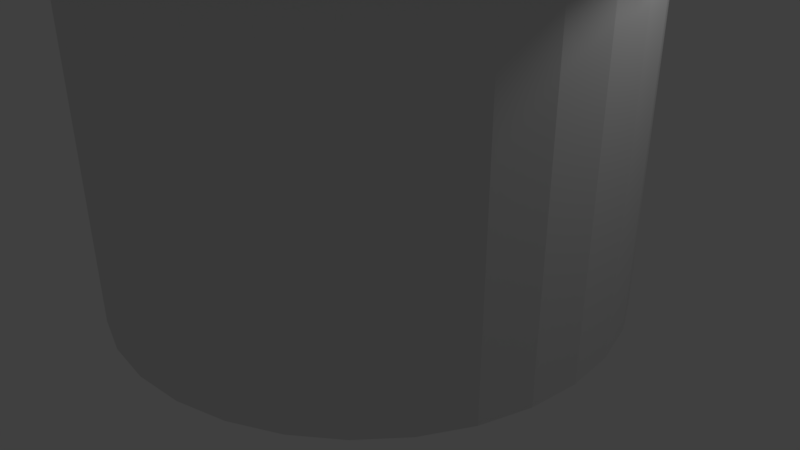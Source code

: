# Source: poubelle.blend  (saved by Blender 2.79.0; exported with 4.5.12 LTS)
import bpy
from mathutils import Matrix  # noqa: F401  (used for matrix-valued properties, if any)

bpy.ops.wm.read_factory_settings(use_empty=True)
scene = bpy.context.scene
scene.name = 'Scene'

# ---- collections
col_collection_1 = bpy.data.collections.new('Collection 1'); scene.collection.children.link(col_collection_1)

# ---- world
world_world = bpy.data.worlds.new('World'); scene.world = world_world
world_world.color = (0.05088, 0.05088, 0.05088)
world_world.use_sun_shadow = False
world_world.sun_shadow_jitter_overblur = 0.0
world_world.cycles.sampling_method = 'MANUAL'

# ---- cameras
cam_camera = bpy.data.cameras.new('Camera')
cam_camera.clip_end = 100.0
cam_camera.lens = 35.0
cam_camera.sensor_width = 32.0
cam_camera.sensor_height = 18.0
cam_camera.ortho_scale = 7.314
cam_camera.dof.focus_distance = 0.0
cam_camera.dof.aperture_fstop = 128.0

# ---- lights
light_lamp = bpy.data.lights.new('Lamp', 'POINT')
light_lamp.transmission_factor = 0.0
light_lamp.cutoff_distance = 30.0
light_lamp.energy = 100.0
light_lamp.shadow_buffer_clip_start = 1.001
light_lamp.shadow_soft_size = 0.1
light_lamp.shadow_maximum_resolution = 0.006
light_lamp.use_absolute_resolution = True

# ---- meshes
me_cylinder_002 = bpy.data.meshes.new('Cylinder.002')
me_cylinder_002.from_pydata([(0.0, 1.0, -1.0), (0.0, 1.0, 1.0), (0.1951, 0.9808, -1.0), (0.1951, 0.9808, 1.0), (0.3827, 0.9239, -1.0), (0.3827, 0.9239, 1.0), (0.5556, 0.8315, -1.0), (0.5556, 0.8315, 1.0), (0.7071, 0.7071, -1.0), (0.7071, 0.7071, 1.0), (0.8315, 0.5556, -1.0), (0.8315, 0.5556, 1.0), (0.9239, 0.3827, -1.0), (0.9239, 0.3827, 1.0), (0.9808, 0.1951, -1.0), (0.9808, 0.1951, 1.0), (1.0, 7.55e-08, -1.0), (1.0, 7.55e-08, 1.0), (0.9808, -0.1951, -1.0), (0.9808, -0.1951, 1.0), (0.9239, -0.3827, -1.0), (0.9239, -0.3827, 1.0), (0.8315, -0.5556, -1.0), (0.8315, -0.5556, 1.0), (0.7071, -0.7071, -1.0), (0.7071, -0.7071, 1.0), (0.5556, -0.8315, -1.0), (0.5556, -0.8315, 1.0), (0.3827, -0.9239, -1.0), (0.3827, -0.9239, 1.0), (0.1951, -0.9808, -1.0), (0.1951, -0.9808, 1.0), (-3.258e-07, -1.0, -1.0), (-3.258e-07, -1.0, 1.0), (-0.1951, -0.9808, -1.0), (-0.1951, -0.9808, 1.0), (-0.3827, -0.9239, -1.0), (-0.3827, -0.9239, 1.0), (-0.5556, -0.8315, -1.0), (-0.5556, -0.8315, 1.0), (-0.7071, -0.7071, -1.0), (-0.7071, -0.7071, 1.0), (-0.8315, -0.5556, -1.0), (-0.8315, -0.5556, 1.0), (-0.9239, -0.3827, -1.0), (-0.9239, -0.3827, 1.0), (-0.9808, -0.1951, -1.0), (-0.9808, -0.1951, 1.0), (-1.0, 9.656e-07, -1.0), (-1.0, 9.656e-07, 1.0), (-0.9808, 0.1951, -1.0), (-0.9808, 0.1951, 1.0), (-0.9239, 0.3827, -1.0), (-0.9239, 0.3827, 1.0), (-0.8315, 0.5556, -1.0), (-0.8315, 0.5556, 1.0), (-0.7071, 0.7071, -1.0), (-0.7071, 0.7071, 1.0), (-0.5556, 0.8315, -1.0), (-0.5556, 0.8315, 1.0), (-0.3827, 0.9239, -1.0), (-0.3827, 0.9239, 1.0), (-0.1951, 0.9808, -1.0), (-0.1951, 0.9808, 1.0)], [], [(0, 1, 3, 2), (2, 3, 5, 4), (4, 5, 7, 6), (6, 7, 9, 8), (8, 9, 11, 10), (10, 11, 13, 12), (12, 13, 15, 14), (14, 15, 17, 16), (16, 17, 19, 18), (18, 19, 21, 20), (20, 21, 23, 22), (22, 23, 25, 24), (24, 25, 27, 26), (26, 27, 29, 28), (28, 29, 31, 30), (30, 31, 33, 32), (32, 33, 35, 34), (34, 35, 37, 36), (36, 37, 39, 38), (38, 39, 41, 40), (40, 41, 43, 42), (42, 43, 45, 44), (44, 45, 47, 46), (46, 47, 49, 48), (48, 49, 51, 50), (50, 51, 53, 52), (52, 53, 55, 54), (54, 55, 57, 56), (56, 57, 59, 58), (58, 59, 61, 60), (3, 1, 63, 61, 59, 57, 55, 53, 51, 49, 47, 45, 43, 41, 39, 37, 35, 33, 31, 29, 27, 25, 23, 21, 19, 17, 15, 13, 11, 9, 7, 5), (60, 61, 63, 62), (62, 63, 1, 0), (0, 2, 4, 6, 8, 10, 12, 14, 16, 18, 20, 22, 24, 26, 28, 30, 32, 34, 36, 38, 40, 42, 44, 46, 48, 50, 52, 54, 56, 58, 60, 62)])
me_cylinder_002.use_remesh_preserve_volume = False
me_cylinder_002.use_remesh_preserve_attributes = False
me_cylinder_002.use_mirror_vertex_groups = False
me_cylinder_002.update()
me_cylinder_001 = bpy.data.meshes.new('Cylinder.001')
me_cylinder_001.from_pydata([(0.0, 0.8941, -0.5893), (0.1744, 0.8769, -0.5893), (0.3422, 0.826, -0.5893), (0.4967, 0.7434, -0.5893), (0.6322, 0.6322, -0.5893), (0.7434, 0.4967, -0.5893), (0.826, 0.3422, -0.5893), (0.8769, 0.1744, -0.5893), (0.8941, 6.75e-08, -0.5893), (0.8769, -0.1744, -0.5893), (0.826, -0.3422, -0.5893), (0.7434, -0.4967, -0.5893), (0.6322, -0.6322, -0.5893), (0.4967, -0.7434, -0.5893), (0.3422, -0.826, -0.5893), (0.1744, -0.8769, -0.5893), (-2.913e-07, -0.8941, -0.5893), (-0.1744, -0.8769, -0.5893), (-0.3422, -0.826, -0.5893), (-0.4967, -0.7434, -0.5893), (-0.6322, -0.6322, -0.5893), (-0.7434, -0.4967, -0.5893), (-0.826, -0.3422, -0.5893), (-0.8769, -0.1744, -0.5893), (-0.8941, 8.633e-07, -0.5893), (-0.8769, 0.1744, -0.5893), (-0.826, 0.3422, -0.5893), (-0.7434, 0.4967, -0.5893), (-0.6322, 0.6322, -0.5893), (-0.4967, 0.7434, -0.5893), (-0.3422, 0.826, -0.5893), (-0.1744, 0.8769, -0.5893), (0.0, 1.0, -1.0), (0.0, 1.0, 1.0), (0.1951, 0.9808, -1.0), (0.1951, 0.9808, 1.0), (0.3827, 0.9239, -1.0), (0.3827, 0.9239, 1.0), (0.5556, 0.8315, -1.0), (0.5556, 0.8315, 1.0), (0.7071, 0.7071, -1.0), (0.7071, 0.7071, 1.0), (0.8315, 0.5556, -1.0), (0.8315, 0.5556, 1.0), (0.9239, 0.3827, -1.0), (0.9239, 0.3827, 1.0), (0.9808, 0.1951, -1.0), (0.9808, 0.1951, 1.0), (1.0, 7.55e-08, -1.0), (1.0, 7.55e-08, 1.0), (0.9808, -0.1951, -1.0), (0.9808, -0.1951, 1.0), (0.9239, -0.3827, -1.0), (0.9239, -0.3827, 1.0), (0.8315, -0.5556, -1.0), (0.8315, -0.5556, 1.0), (0.7071, -0.7071, -1.0), (0.7071, -0.7071, 1.0), (0.5556, -0.8315, -1.0), (0.5556, -0.8315, 1.0), (0.3827, -0.9239, -1.0), (0.3827, -0.9239, 1.0), (0.1951, -0.9808, -1.0), (0.1951, -0.9808, 1.0), (-3.258e-07, -1.0, -1.0), (-3.258e-07, -1.0, 1.0), (-0.1951, -0.9808, -1.0), (-0.1951, -0.9808, 1.0), (-0.3827, -0.9239, -1.0), (-0.3827, -0.9239, 1.0), (-0.5556, -0.8315, -1.0), (-0.5556, -0.8315, 1.0), (-0.7071, -0.7071, -1.0), (-0.7071, -0.7071, 1.0), (-0.8315, -0.5556, -1.0), (-0.8315, -0.5556, 1.0), (-0.9239, -0.3827, -1.0), (-0.9239, -0.3827, 1.0), (-0.9808, -0.1951, -1.0), (-0.9808, -0.1951, 1.0), (-1.0, 9.656e-07, -1.0), (-1.0, 9.656e-07, 1.0), (-0.9808, 0.1951, -1.0), (-0.9808, 0.1951, 1.0), (-0.9239, 0.3827, -1.0), (-0.9239, 0.3827, 1.0), (-0.8315, 0.5556, -1.0), (-0.8315, 0.5556, 1.0), (-0.7071, 0.7071, -1.0), (-0.7071, 0.7071, 1.0), (-0.5556, 0.8315, -1.0), (-0.5556, 0.8315, 1.0), (-0.3827, 0.9239, -1.0), (-0.3827, 0.9239, 1.0), (-0.1951, 0.9808, -1.0), (-0.1951, 0.9808, 1.0), (0.7434, -0.4967, 1.0), (0.0, 0.8941, 1.0), (-0.1744, 0.8769, 1.0), (-0.3422, 0.826, 1.0), (-0.826, -0.3422, 1.0), (-0.7434, -0.4967, 1.0), (-0.8769, -0.1744, 1.0), (-0.6322, -0.6322, 1.0), (-0.1744, -0.8769, 1.0), (-2.913e-07, -0.8941, 1.0), (-0.3422, -0.826, 1.0), (0.8769, 0.1744, 1.0), (0.4967, 0.7434, 1.0), (0.8941, 6.75e-08, 1.0), (0.826, 0.3422, 1.0), (0.1744, -0.8769, 1.0), (-0.6322, 0.6322, 1.0), (-0.4967, 0.7434, 1.0), (-0.7434, 0.4967, 1.0), (0.8769, -0.1744, 1.0), (0.4967, -0.7434, 1.0), (0.6322, -0.6322, 1.0), (0.826, -0.3422, 1.0), (-0.8941, 8.633e-07, 1.0), (-0.4967, -0.7434, 1.0), (-0.8769, 0.1744, 1.0), (0.6322, 0.6322, 1.0), (0.3422, -0.826, 1.0), (0.7434, 0.4967, 1.0), (-0.826, 0.3422, 1.0), (0.3422, 0.826, 1.0), (0.1744, 0.8769, 1.0)], [], [(0, 1, 127, 97), (1, 2, 126, 127), (2, 3, 108, 126), (3, 4, 122, 108), (4, 5, 124, 122), (5, 6, 110, 124), (6, 7, 107, 110), (7, 8, 109, 107), (8, 9, 115, 109), (9, 10, 118, 115), (10, 11, 96, 118), (11, 12, 117, 96), (12, 13, 116, 117), (13, 14, 123, 116), (14, 15, 111, 123), (15, 16, 105, 111), (16, 17, 104, 105), (17, 18, 106, 104), (18, 19, 120, 106), (19, 20, 103, 120), (20, 21, 101, 103), (21, 22, 100, 101), (22, 23, 102, 100), (23, 24, 119, 102), (24, 25, 121, 119), (25, 26, 125, 121), (26, 27, 114, 125), (27, 28, 112, 114), (28, 29, 113, 112), (29, 30, 99, 113), (30, 31, 98, 99), (31, 0, 97, 98), (0, 31, 30, 29, 28, 27, 26, 25, 24, 23, 22, 21, 20, 19, 18, 17, 16, 15, 14, 13, 12, 11, 10, 9, 8, 7, 6, 5, 4, 3, 2, 1), (32, 33, 35, 34), (34, 35, 37, 36), (36, 37, 39, 38), (38, 39, 41, 40), (40, 41, 43, 42), (42, 43, 45, 44), (44, 45, 47, 46), (46, 47, 49, 48), (48, 49, 51, 50), (50, 51, 53, 52), (52, 53, 55, 54), (54, 55, 57, 56), (56, 57, 59, 58), (58, 59, 61, 60), (60, 61, 63, 62), (62, 63, 65, 64), (64, 65, 67, 66), (66, 67, 69, 68), (68, 69, 71, 70), (70, 71, 73, 72), (72, 73, 75, 74), (74, 75, 77, 76), (76, 77, 79, 78), (78, 79, 81, 80), (80, 81, 83, 82), (82, 83, 85, 84), (84, 85, 87, 86), (86, 87, 89, 88), (88, 89, 91, 90), (90, 91, 93, 92), (35, 33, 95, 93, 91, 89, 87, 85, 83, 81, 119, 121, 125, 114, 112, 113, 99, 98, 97, 127, 126, 108, 122, 124, 110, 107, 109, 49, 47, 45, 43, 41, 39, 37), (92, 93, 95, 94), (94, 95, 33, 32), (32, 34, 36, 38, 40, 42, 44, 46, 48, 50, 52, 54, 56, 58, 60, 62, 64, 66, 68, 70, 72, 74, 76, 78, 80, 82, 84, 86, 88, 90, 92, 94), (49, 109, 115, 118, 96, 117, 116, 123, 111, 105, 104, 106, 120, 103, 101, 100, 102, 119, 81, 79, 77, 75, 73, 71, 69, 67, 65, 63, 61, 59, 57, 55, 53, 51)])
me_cylinder_001.use_remesh_preserve_volume = False
me_cylinder_001.use_remesh_preserve_attributes = False
me_cylinder_001.use_mirror_vertex_groups = False
me_cylinder_001.update()
me_cylinder = bpy.data.meshes.new('Cylinder')
me_cylinder.from_pydata([(0.0, 1.0, -1.0), (0.0, 1.0, 1.0), (0.1951, 0.9808, -1.0), (0.1951, 0.9808, 1.0), (0.3827, 0.9239, -1.0), (0.3827, 0.9239, 1.0), (0.5556, 0.8315, -1.0), (0.5556, 0.8315, 1.0), (0.7071, 0.7071, -1.0), (0.7071, 0.7071, 1.0), (0.8315, 0.5556, -1.0), (0.8315, 0.5556, 1.0), (0.9239, 0.3827, -1.0), (0.9239, 0.3827, 1.0), (0.9808, 0.1951, -1.0), (0.9808, 0.1951, 1.0), (1.0, 7.55e-08, -1.0), (1.0, 7.55e-08, 1.0), (0.9808, -0.1951, -1.0), (0.9808, -0.1951, 1.0), (0.9239, -0.3827, -1.0), (0.9239, -0.3827, 1.0), (0.8315, -0.5556, -1.0), (0.8315, -0.5556, 1.0), (0.7071, -0.7071, -1.0), (0.7071, -0.7071, 1.0), (0.5556, -0.8315, -1.0), (0.5556, -0.8315, 1.0), (0.3827, -0.9239, -1.0), (0.3827, -0.9239, 1.0), (0.1951, -0.9808, -1.0), (0.1951, -0.9808, 1.0), (-3.258e-07, -1.0, -1.0), (-3.258e-07, -1.0, 1.0), (-0.1951, -0.9808, -1.0), (-0.1951, -0.9808, 1.0), (-0.3827, -0.9239, -1.0), (-0.3827, -0.9239, 1.0), (-0.5556, -0.8315, -1.0), (-0.5556, -0.8315, 1.0), (-0.7071, -0.7071, -1.0), (-0.7071, -0.7071, 1.0), (-0.8315, -0.5556, -1.0), (-0.8315, -0.5556, 1.0), (-0.9239, -0.3827, -1.0), (-0.9239, -0.3827, 1.0), (-0.9808, -0.1951, -1.0), (-0.9808, -0.1951, 1.0), (-1.0, 9.656e-07, -1.0), (-1.0, 9.656e-07, 1.0), (-0.9808, 0.1951, -1.0), (-0.9808, 0.1951, 1.0), (-0.9239, 0.3827, -1.0), (-0.9239, 0.3827, 1.0), (-0.8315, 0.5556, -1.0), (-0.8315, 0.5556, 1.0), (-0.7071, 0.7071, -1.0), (-0.7071, 0.7071, 1.0), (-0.5556, 0.8315, -1.0), (-0.5556, 0.8315, 1.0), (-0.3827, 0.9239, -1.0), (-0.3827, 0.9239, 1.0), (-0.1951, 0.9808, -1.0), (-0.1951, 0.9808, 1.0)], [], [(0, 1, 3, 2), (2, 3, 5, 4), (4, 5, 7, 6), (6, 7, 9, 8), (8, 9, 11, 10), (10, 11, 13, 12), (12, 13, 15, 14), (14, 15, 17, 16), (16, 17, 19, 18), (18, 19, 21, 20), (20, 21, 23, 22), (22, 23, 25, 24), (24, 25, 27, 26), (26, 27, 29, 28), (28, 29, 31, 30), (30, 31, 33, 32), (32, 33, 35, 34), (34, 35, 37, 36), (36, 37, 39, 38), (38, 39, 41, 40), (40, 41, 43, 42), (42, 43, 45, 44), (44, 45, 47, 46), (46, 47, 49, 48), (48, 49, 51, 50), (50, 51, 53, 52), (52, 53, 55, 54), (54, 55, 57, 56), (56, 57, 59, 58), (58, 59, 61, 60), (3, 1, 63, 61, 59, 57, 55, 53, 51, 49, 47, 45, 43, 41, 39, 37, 35, 33, 31, 29, 27, 25, 23, 21, 19, 17, 15, 13, 11, 9, 7, 5), (60, 61, 63, 62), (62, 63, 1, 0), (0, 2, 4, 6, 8, 10, 12, 14, 16, 18, 20, 22, 24, 26, 28, 30, 32, 34, 36, 38, 40, 42, 44, 46, 48, 50, 52, 54, 56, 58, 60, 62)])
me_cylinder.use_remesh_preserve_volume = False
me_cylinder.use_remesh_preserve_attributes = False
me_cylinder.use_mirror_vertex_groups = False
me_cylinder.update()

# ---- objects
ob_cylinder_002 = bpy.data.objects.new('Cylinder.002', me_cylinder_002)
ob_cylinder_001 = bpy.data.objects.new('Cylinder.001', me_cylinder_001)
ob_cylinder = bpy.data.objects.new('Cylinder', me_cylinder)
ob_lamp = bpy.data.objects.new('Lamp', light_lamp)
ob_camera = bpy.data.objects.new('Camera', cam_camera)

# ---- transforms, parenting, visibility, modifiers, constraints
ob_cylinder_002.location = (0.0, 0.0, 5.513)
ob_cylinder_002.scale = (3.319, 3.319, 0.7698)
ob_cylinder_002.lineart.crease_threshold = 0.0
ob_cylinder_001.location = (0.0, 0.0, 5.97)
ob_cylinder_001.scale = (3.712, 3.712, 1.128)
ob_cylinder_001.lineart.crease_threshold = 0.0
ob_cylinder.location = (0.0, 0.0, 3.0)
ob_cylinder.scale = (3.276, 3.276, 3.276)
ob_cylinder.lineart.crease_threshold = 0.0
ob_lamp.location = (4.076, 1.005, 5.904)
ob_lamp.rotation_euler = (0.6503, 0.05522, 1.866)
ob_lamp.lock_rotations_4d = False
ob_lamp.empty_display_type = 'ARROWS'
ob_lamp.color = (0.0, 0.0, 0.0, 0.0)
ob_lamp.lineart.crease_threshold = 0.0
ob_camera.location = (7.481, -6.508, 5.344)
ob_camera.rotation_euler = (1.109, 0.0, 0.8149)
ob_camera.lock_rotations_4d = False
ob_camera.empty_display_type = 'ARROWS'
ob_camera.color = (0.0, 0.0, 0.0, 0.0)
ob_camera.display_type = 'WIRE'
ob_camera.lineart.crease_threshold = 0.0

# ---- collection membership
col_collection_1.objects.link(ob_cylinder_002)
col_collection_1.objects.link(ob_cylinder_001)
col_collection_1.objects.link(ob_cylinder)
col_collection_1.objects.link(ob_lamp)
col_collection_1.objects.link(ob_camera)

# ---- scene / render settings (as saved in the file)
scene.camera = ob_camera
scene.frame_start = 1; scene.frame_end = 250; scene.frame_set(1)
scene.render.engine = 'BLENDER_EEVEE_NEXT'
scene.render.resolution_percentage = 50
scene.render.dither_intensity = 0.0
scene.cycles.use_denoising = False
scene.cycles.samples = 128
scene.cycles.sampling_pattern = 'TABULATED_SOBOL'
scene.cycles.use_adaptive_sampling = False
scene.cycles.use_light_tree = False
scene.cycles.blur_glossy = 0.0
scene.cycles.sample_clamp_indirect = 0.0
scene.view_settings.view_transform = 'Standard'
bpy.context.view_layer.update()
